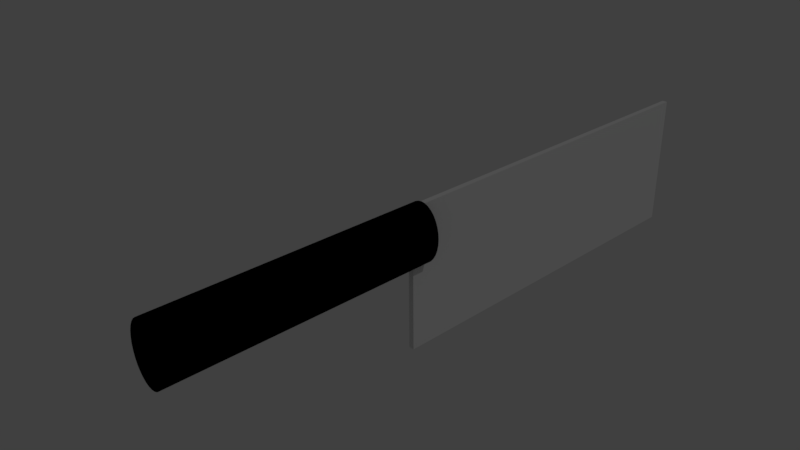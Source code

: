 # Source: knife.blend  (saved by Blender 2.77.0; exported with 4.5.12 LTS)
import bpy
from mathutils import Matrix  # noqa: F401  (used for matrix-valued properties, if any)

bpy.ops.wm.read_factory_settings(use_empty=True)
scene = bpy.context.scene
scene.name = 'Scene'

# ---- collections
col_collection_1 = bpy.data.collections.new('Collection 1'); scene.collection.children.link(col_collection_1)

# ---- materials (node trees are filled in below, after node groups)
mat_material_001 = bpy.data.materials.new('Material.001')
mat_material_001.alpha_threshold = 0.0
mat_material_001.use_transparent_shadow = False
mat_material_001.diffuse_color = (0.8348, 0.8348, 0.8348, 1.0)
mat_material_001.roughness = 0.5
mat_material_001.specular_intensity = 0.9127
mat_material = bpy.data.materials.new('Material')
mat_material.alpha_threshold = 0.0
mat_material.use_transparent_shadow = False
mat_material.diffuse_color = (0.0, 0.0, 0.0, 1.0)
mat_material.roughness = 0.5
mat_material.specular_intensity = 0.119

# ---- material node trees

# ---- world
world_world = bpy.data.worlds.new('World'); scene.world = world_world
world_world.color = (0.05088, 0.05088, 0.05088)
world_world.use_sun_shadow = False
world_world.sun_shadow_jitter_overblur = 0.0
world_world.cycles.sampling_method = 'MANUAL'

# ---- cameras
cam_camera = bpy.data.cameras.new('Camera')
cam_camera.clip_end = 100.0
cam_camera.lens = 35.0
cam_camera.sensor_width = 32.0
cam_camera.sensor_height = 18.0
cam_camera.ortho_scale = 7.314
cam_camera.dof.focus_distance = 0.0
cam_camera.dof.aperture_fstop = 128.0

# ---- lights
light_lamp = bpy.data.lights.new('Lamp', 'POINT')
light_lamp.transmission_factor = 0.0
light_lamp.cutoff_distance = 30.0
light_lamp.energy = 100.0
light_lamp.shadow_buffer_clip_start = 1.001
light_lamp.shadow_soft_size = 0.1
light_lamp.shadow_maximum_resolution = 0.006
light_lamp.use_absolute_resolution = True

# ---- meshes
me_plane = bpy.data.meshes.new('Plane')
me_plane.from_pydata([(-0.02482, 0.1024, 0.002887), (0.09865, 0.1024, 0.002887), (-0.02482, 0.4437, 0.002887), (0.09865, 0.4437, 0.002887), (-0.02482, 0.4437, -0.001851), (-0.02482, 0.1024, -0.001851), (0.09865, 0.1024, -0.001851), (0.09865, 0.4437, -0.001851)], [], [(0, 2, 3, 1), (5, 6, 7, 4), (3, 2, 4, 7), (0, 1, 6, 5), (1, 3, 7, 6), (2, 0, 5, 4)])
me_plane.materials.append(mat_material_001)
me_plane.use_remesh_preserve_volume = False
me_plane.use_remesh_preserve_attributes = False
me_plane.use_mirror_vertex_groups = False
me_plane.update()
me_cylinder = bpy.data.meshes.new('Cylinder')
me_cylinder.from_pydata([(0.0, 1.0, -1.0), (0.0, 1.0, 1.0), (0.1951, 0.9808, -1.0), (0.1951, 0.9808, 1.0), (0.3827, 0.9239, -1.0), (0.3827, 0.9239, 1.0), (0.5556, 0.8315, -1.0), (0.5556, 0.8315, 1.0), (0.7071, 0.7071, -1.0), (0.7071, 0.7071, 1.0), (0.8315, 0.5556, -1.0), (0.8315, 0.5556, 1.0), (0.9239, 0.3827, -1.0), (0.9239, 0.3827, 1.0), (0.9808, 0.1951, -1.0), (0.9808, 0.1951, 1.0), (1.0, 7.55e-08, -1.0), (1.0, 7.55e-08, 1.0), (0.9808, -0.1951, -1.0), (0.9808, -0.1951, 1.0), (0.9239, -0.3827, -1.0), (0.9239, -0.3827, 1.0), (0.8315, -0.5556, -1.0), (0.8315, -0.5556, 1.0), (0.7071, -0.7071, -1.0), (0.7071, -0.7071, 1.0), (0.5556, -0.8315, -1.0), (0.5556, -0.8315, 1.0), (0.3827, -0.9239, -1.0), (0.3827, -0.9239, 1.0), (0.1951, -0.9808, -1.0), (0.1951, -0.9808, 1.0), (-3.258e-07, -1.0, -1.0), (-3.258e-07, -1.0, 1.0), (-0.1951, -0.9808, -1.0), (-0.1951, -0.9808, 1.0), (-0.3827, -0.9239, -1.0), (-0.3827, -0.9239, 1.0), (-0.5556, -0.8315, -1.0), (-0.5556, -0.8315, 1.0), (-0.7071, -0.7071, -1.0), (-0.7071, -0.7071, 1.0), (-0.8315, -0.5556, -1.0), (-0.8315, -0.5556, 1.0), (-0.9239, -0.3827, -1.0), (-0.9239, -0.3827, 1.0), (-0.9808, -0.1951, -1.0), (-0.9808, -0.1951, 1.0), (-1.0, 9.656e-07, -1.0), (-1.0, 9.656e-07, 1.0), (-0.9808, 0.1951, -1.0), (-0.9808, 0.1951, 1.0), (-0.9239, 0.3827, -1.0), (-0.9239, 0.3827, 1.0), (-0.8315, 0.5556, -1.0), (-0.8315, 0.5556, 1.0), (-0.7071, 0.7071, -1.0), (-0.7071, 0.7071, 1.0), (-0.5556, 0.8315, -1.0), (-0.5556, 0.8315, 1.0), (-0.3827, 0.9239, -1.0), (-0.3827, 0.9239, 1.0), (-0.1951, 0.9808, -1.0), (-0.1951, 0.9808, 1.0)], [], [(0, 1, 3, 2), (2, 3, 5, 4), (4, 5, 7, 6), (6, 7, 9, 8), (8, 9, 11, 10), (10, 11, 13, 12), (12, 13, 15, 14), (14, 15, 17, 16), (16, 17, 19, 18), (18, 19, 21, 20), (20, 21, 23, 22), (22, 23, 25, 24), (24, 25, 27, 26), (26, 27, 29, 28), (28, 29, 31, 30), (30, 31, 33, 32), (32, 33, 35, 34), (34, 35, 37, 36), (36, 37, 39, 38), (38, 39, 41, 40), (40, 41, 43, 42), (42, 43, 45, 44), (44, 45, 47, 46), (46, 47, 49, 48), (48, 49, 51, 50), (50, 51, 53, 52), (52, 53, 55, 54), (54, 55, 57, 56), (56, 57, 59, 58), (58, 59, 61, 60), (3, 1, 63, 61, 59, 57, 55, 53, 51, 49, 47, 45, 43, 41, 39, 37, 35, 33, 31, 29, 27, 25, 23, 21, 19, 17, 15, 13, 11, 9, 7, 5), (60, 61, 63, 62), (62, 63, 1, 0), (0, 2, 4, 6, 8, 10, 12, 14, 16, 18, 20, 22, 24, 26, 28, 30, 32, 34, 36, 38, 40, 42, 44, 46, 48, 50, 52, 54, 56, 58, 60, 62)])
me_cylinder.materials.append(mat_material)
me_cylinder.use_remesh_preserve_volume = False
me_cylinder.use_remesh_preserve_attributes = False
me_cylinder.use_mirror_vertex_groups = False
me_cylinder.update()

# ---- objects
ob_blade = bpy.data.objects.new('Blade', me_plane)
ob_handle = bpy.data.objects.new('Handle', me_cylinder)
ob_lamp = bpy.data.objects.new('Lamp', light_lamp)
ob_camera = bpy.data.objects.new('Camera', cam_camera)

# ---- transforms, parenting, visibility, modifiers, constraints
ob_blade.location = (0.0, 0.0, 0.0)
ob_blade.rotation_euler = (0.0, 1.571, 0.0)
ob_blade.lineart.crease_threshold = 0.0
ob_handle.location = (0.0, 0.0, 0.0)
ob_handle.rotation_euler = (1.571, 0.0, 0.0)
ob_handle.scale = (0.01778, 0.0254, 0.1143)
ob_handle.lineart.crease_threshold = 0.0
ob_lamp.location = (4.076, 1.005, 5.904)
ob_lamp.rotation_euler = (0.6503, 0.05522, 1.866)
ob_lamp.lock_rotations_4d = False
ob_lamp.empty_display_type = 'ARROWS'
ob_lamp.color = (0.0, 0.0, 0.0, 0.0)
ob_lamp.lineart.crease_threshold = 0.0
ob_camera.location = (0.417, -0.2968, 0.2975)
ob_camera.rotation_euler = (1.109, 0.01082, 0.8149)
ob_camera.lock_rotations_4d = False
ob_camera.empty_display_type = 'ARROWS'
ob_camera.color = (0.0, 0.0, 0.0, 0.0)
ob_camera.display_type = 'WIRE'
ob_camera.lineart.crease_threshold = 0.0

# ---- collection membership
col_collection_1.objects.link(ob_blade)
col_collection_1.objects.link(ob_handle)
col_collection_1.objects.link(ob_lamp)
col_collection_1.objects.link(ob_camera)

# ---- scene / render settings (as saved in the file)
scene.camera = ob_camera
scene.frame_start = 1; scene.frame_end = 250; scene.frame_set(1)
scene.render.engine = 'BLENDER_EEVEE_NEXT'
scene.render.resolution_percentage = 50
scene.render.dither_intensity = 0.0
scene.cycles.use_denoising = False
scene.cycles.samples = 128
scene.cycles.sampling_pattern = 'TABULATED_SOBOL'
scene.cycles.light_sampling_threshold = 0.0
scene.cycles.use_adaptive_sampling = False
scene.cycles.use_light_tree = False
scene.cycles.blur_glossy = 0.0
scene.cycles.sample_clamp_indirect = 0.0
scene.view_settings.view_transform = 'Standard'
bpy.context.view_layer.update()
